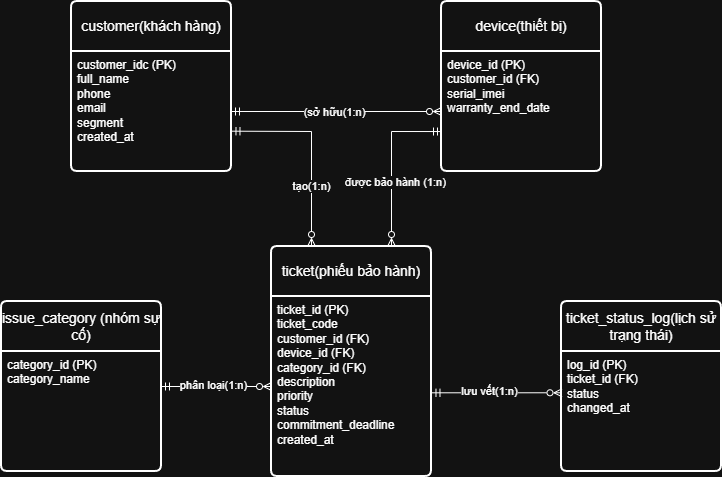

The diagram above was exported from draw.io. Its source (the exported page's mxGraphModel, read from the mxfile embedded in the PNG):
<mxGraphModel dx="1514" dy="746" grid="1" gridSize="10" guides="1" tooltips="1" connect="1" arrows="1" fold="1" page="1" pageScale="1" pageWidth="850" pageHeight="1100" math="0" shadow="0">
  <root>
    <mxCell id="0" />
    <mxCell id="1" parent="0" />
    <mxCell id="G3k76s5Iu27d7ZPaGP2t-34" parent="1" style="swimlane;childLayout=stackLayout;horizontal=1;startSize=50;horizontalStack=0;rounded=1;fontSize=14;fontStyle=0;strokeWidth=2;resizeParent=0;resizeLast=1;shadow=0;dashed=0;align=center;arcSize=4;whiteSpace=wrap;html=1;" value="customer(khách hàng)" vertex="1">
      <mxGeometry height="170" width="160" x="180" y="190" as="geometry" />
    </mxCell>
    <mxCell id="G3k76s5Iu27d7ZPaGP2t-35" parent="G3k76s5Iu27d7ZPaGP2t-34" style="align=left;strokeColor=none;fillColor=none;spacingLeft=4;spacingRight=4;fontSize=12;verticalAlign=top;rotatable=0;part=1;html=1;whiteSpace=wrap;" value="customer_idc (PK)&lt;div&gt;full_name&lt;/div&gt;&lt;div&gt;phone&lt;/div&gt;&lt;div&gt;email&lt;/div&gt;&lt;div&gt;segment&lt;/div&gt;&lt;div&gt;created_at&lt;/div&gt;" vertex="1">
      <mxGeometry height="120" width="160" y="50" as="geometry" />
    </mxCell>
    <mxCell id="G3k76s5Iu27d7ZPaGP2t-36" parent="1" style="swimlane;childLayout=stackLayout;horizontal=1;startSize=50;horizontalStack=0;rounded=1;fontSize=14;fontStyle=0;strokeWidth=2;resizeParent=0;resizeLast=1;shadow=0;dashed=0;align=center;arcSize=4;whiteSpace=wrap;html=1;" value="device(thiết bị)" vertex="1">
      <mxGeometry height="170" width="160" x="550" y="190" as="geometry" />
    </mxCell>
    <mxCell id="G3k76s5Iu27d7ZPaGP2t-37" parent="G3k76s5Iu27d7ZPaGP2t-36" style="align=left;strokeColor=none;fillColor=none;spacingLeft=4;spacingRight=4;fontSize=12;verticalAlign=top;rotatable=0;part=1;html=1;whiteSpace=wrap;" value="device_id (PK)&lt;div&gt;customer_id (FK)&lt;/div&gt;&lt;div&gt;serial_imei&lt;/div&gt;&lt;div&gt;warranty_end_date&lt;/div&gt;" vertex="1">
      <mxGeometry height="120" width="160" y="50" as="geometry" />
    </mxCell>
    <mxCell id="G3k76s5Iu27d7ZPaGP2t-51" parent="1" style="swimlane;childLayout=stackLayout;horizontal=1;startSize=50;horizontalStack=0;rounded=1;fontSize=14;fontStyle=0;strokeWidth=2;resizeParent=0;resizeLast=1;shadow=0;dashed=0;align=center;arcSize=4;whiteSpace=wrap;html=1;" value="issue_category (nhóm sự cố)" vertex="1">
      <mxGeometry height="170" width="160" x="110" y="490" as="geometry" />
    </mxCell>
    <mxCell id="G3k76s5Iu27d7ZPaGP2t-52" parent="G3k76s5Iu27d7ZPaGP2t-51" style="align=left;strokeColor=none;fillColor=none;spacingLeft=4;spacingRight=4;fontSize=12;verticalAlign=top;rotatable=0;part=1;html=1;whiteSpace=wrap;" value="category_id (PK)&lt;div&gt;category_name&lt;/div&gt;" vertex="1">
      <mxGeometry height="120" width="160" y="50" as="geometry" />
    </mxCell>
    <mxCell id="G3k76s5Iu27d7ZPaGP2t-54" parent="1" style="swimlane;childLayout=stackLayout;horizontal=1;startSize=50;horizontalStack=0;rounded=1;fontSize=14;fontStyle=0;strokeWidth=2;resizeParent=0;resizeLast=1;shadow=0;dashed=0;align=center;arcSize=4;whiteSpace=wrap;html=1;" value="ticket(phiếu bảo hành)" vertex="1">
      <mxGeometry height="230" width="160" x="380" y="435" as="geometry" />
    </mxCell>
    <mxCell id="G3k76s5Iu27d7ZPaGP2t-55" parent="G3k76s5Iu27d7ZPaGP2t-54" style="align=left;strokeColor=none;fillColor=none;spacingLeft=4;spacingRight=4;fontSize=12;verticalAlign=top;rotatable=0;part=1;html=1;whiteSpace=wrap;" value="ticket_id (PK)&lt;div&gt;ticket_code&lt;/div&gt;&lt;div&gt;customer_id (FK)&lt;/div&gt;&lt;div&gt;device_id (FK)&lt;/div&gt;&lt;div&gt;category_id (FK)&lt;/div&gt;&lt;div&gt;description&lt;/div&gt;&lt;div&gt;priority&lt;/div&gt;&lt;div&gt;status&lt;/div&gt;&lt;div&gt;commitment_deadline&lt;/div&gt;&lt;div&gt;created_at&lt;/div&gt;" vertex="1">
      <mxGeometry height="180" width="160" y="50" as="geometry" />
    </mxCell>
    <mxCell id="G3k76s5Iu27d7ZPaGP2t-57" parent="1" style="swimlane;childLayout=stackLayout;horizontal=1;startSize=50;horizontalStack=0;rounded=1;fontSize=14;fontStyle=0;strokeWidth=2;resizeParent=0;resizeLast=1;shadow=0;dashed=0;align=center;arcSize=4;whiteSpace=wrap;html=1;" value="ticket_status_log(lịch sử trạng thái)" vertex="1">
      <mxGeometry height="170" width="160" x="670" y="490" as="geometry" />
    </mxCell>
    <mxCell id="G3k76s5Iu27d7ZPaGP2t-58" parent="G3k76s5Iu27d7ZPaGP2t-57" style="align=left;strokeColor=none;fillColor=none;spacingLeft=4;spacingRight=4;fontSize=12;verticalAlign=top;rotatable=0;part=1;html=1;whiteSpace=wrap;" value="log_id (PK)&lt;div&gt;ticket_id (FK)&lt;/div&gt;&lt;div&gt;status&lt;/div&gt;&lt;div&gt;changed_at&lt;/div&gt;" vertex="1">
      <mxGeometry height="120" width="160" y="50" as="geometry" />
    </mxCell>
    <mxCell id="G3k76s5Iu27d7ZPaGP2t-63" edge="1" parent="1" source="G3k76s5Iu27d7ZPaGP2t-35" style="endArrow=ERzeroToMany;html=1;rounded=0;exitX=1;exitY=0.5;exitDx=0;exitDy=0;entryX=0;entryY=0.5;entryDx=0;entryDy=0;endFill=0;startArrow=ERmandOne;startFill=0;" target="G3k76s5Iu27d7ZPaGP2t-37" value="">
      <mxGeometry height="50" relative="1" width="50" as="geometry">
        <mxPoint x="410" y="450" as="sourcePoint" />
        <mxPoint x="460" y="400" as="targetPoint" />
      </mxGeometry>
    </mxCell>
    <mxCell id="G3k76s5Iu27d7ZPaGP2t-71" connectable="0" parent="G3k76s5Iu27d7ZPaGP2t-63" style="edgeLabel;html=1;align=center;verticalAlign=middle;resizable=0;points=[];" value="(sở hữu(1:n)" vertex="1">
      <mxGeometry relative="1" x="-0.0286" as="geometry">
        <mxPoint as="offset" />
      </mxGeometry>
    </mxCell>
    <mxCell id="G3k76s5Iu27d7ZPaGP2t-64" edge="1" parent="1" source="G3k76s5Iu27d7ZPaGP2t-35" style="endArrow=ERzeroToMany;html=1;rounded=0;exitX=1.003;exitY=0.664;exitDx=0;exitDy=0;exitPerimeter=0;entryX=0.25;entryY=0;entryDx=0;entryDy=0;endFill=0;startArrow=ERmandOne;startFill=0;" target="G3k76s5Iu27d7ZPaGP2t-54" value="">
      <mxGeometry height="50" relative="1" width="50" as="geometry">
        <Array as="points">
          <mxPoint x="420" y="320" />
        </Array>
        <mxPoint x="410" y="410" as="sourcePoint" />
        <mxPoint x="460" y="360" as="targetPoint" />
      </mxGeometry>
    </mxCell>
    <mxCell id="G3k76s5Iu27d7ZPaGP2t-72" connectable="0" parent="G3k76s5Iu27d7ZPaGP2t-64" style="edgeLabel;html=1;align=center;verticalAlign=middle;resizable=0;points=[];" value="tạo(1:n)" vertex="1">
      <mxGeometry relative="1" x="0.3728" y="-1" as="geometry">
        <mxPoint as="offset" />
      </mxGeometry>
    </mxCell>
    <mxCell id="G3k76s5Iu27d7ZPaGP2t-67" edge="1" parent="1" source="G3k76s5Iu27d7ZPaGP2t-37" style="endArrow=ERzeroToMany;html=1;rounded=0;exitX=0;exitY=0.667;exitDx=0;exitDy=0;exitPerimeter=0;entryX=0.75;entryY=0;entryDx=0;entryDy=0;endFill=0;startArrow=ERmandOne;startFill=0;" target="G3k76s5Iu27d7ZPaGP2t-54" value="">
      <mxGeometry height="50" relative="1" width="50" x="0.0667" as="geometry">
        <Array as="points">
          <mxPoint x="500" y="320" />
        </Array>
        <mxPoint x="420" y="340" as="sourcePoint" />
        <mxPoint x="500" y="455" as="targetPoint" />
      </mxGeometry>
    </mxCell>
    <mxCell id="G3k76s5Iu27d7ZPaGP2t-73" connectable="0" parent="G3k76s5Iu27d7ZPaGP2t-67" style="edgeLabel;html=1;align=center;verticalAlign=middle;resizable=0;points=[];" value="được bảo hành (1:n)" vertex="1">
      <mxGeometry relative="1" x="0.2242" y="3" as="geometry">
        <mxPoint as="offset" />
      </mxGeometry>
    </mxCell>
    <mxCell id="G3k76s5Iu27d7ZPaGP2t-68" edge="1" parent="1" source="G3k76s5Iu27d7ZPaGP2t-51" style="endArrow=ERzeroToMany;html=1;rounded=0;exitX=1;exitY=0.5;exitDx=0;exitDy=0;entryX=0;entryY=0.5;entryDx=0;entryDy=0;endFill=0;startArrow=ERmandOne;startFill=0;" target="G3k76s5Iu27d7ZPaGP2t-55" value="">
      <mxGeometry height="50" relative="1" width="50" as="geometry">
        <mxPoint x="320" y="610" as="sourcePoint" />
        <mxPoint x="370" y="560" as="targetPoint" />
      </mxGeometry>
    </mxCell>
    <mxCell id="G3k76s5Iu27d7ZPaGP2t-74" connectable="0" parent="G3k76s5Iu27d7ZPaGP2t-68" style="edgeLabel;html=1;align=center;verticalAlign=middle;resizable=0;points=[];" value="phân loại(1:n)" vertex="1">
      <mxGeometry relative="1" x="-0.08" y="2" as="geometry">
        <mxPoint as="offset" />
      </mxGeometry>
    </mxCell>
    <mxCell id="G3k76s5Iu27d7ZPaGP2t-69" edge="1" parent="1" source="G3k76s5Iu27d7ZPaGP2t-55" style="endArrow=ERzeroToMany;html=1;rounded=0;exitX=1.003;exitY=0.535;exitDx=0;exitDy=0;exitPerimeter=0;entryX=0.003;entryY=0.344;entryDx=0;entryDy=0;entryPerimeter=0;endFill=0;startArrow=ERmandOne;startFill=0;" target="G3k76s5Iu27d7ZPaGP2t-58" value="">
      <mxGeometry height="50" relative="1" width="50" as="geometry">
        <mxPoint x="620" y="580" as="sourcePoint" />
        <mxPoint x="660" y="590" as="targetPoint" />
      </mxGeometry>
    </mxCell>
    <mxCell id="G3k76s5Iu27d7ZPaGP2t-75" connectable="0" parent="G3k76s5Iu27d7ZPaGP2t-69" style="edgeLabel;html=1;align=center;verticalAlign=middle;resizable=0;points=[];" value="lưu vết(1:n)" vertex="1">
      <mxGeometry relative="1" x="-0.1305" y="2" as="geometry">
        <mxPoint as="offset" />
      </mxGeometry>
    </mxCell>
  </root>
</mxGraphModel>